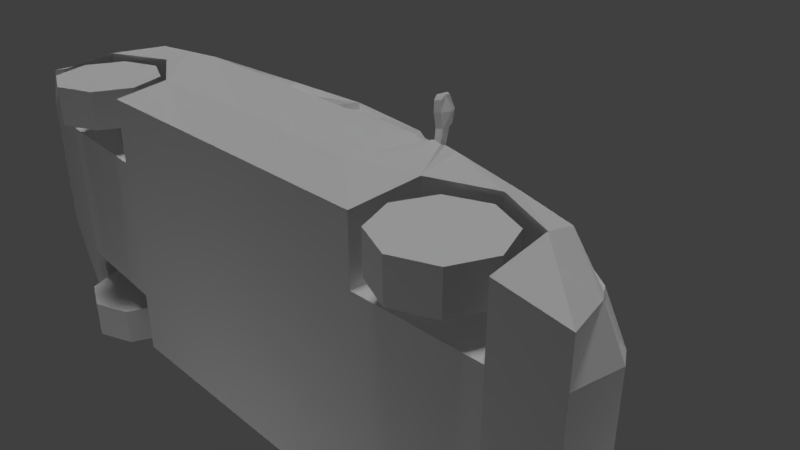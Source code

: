 # Source: model_car.blend  (saved by Blender 2.79.0; exported with 4.5.12 LTS)
import bpy
from mathutils import Matrix  # noqa: F401  (used for matrix-valued properties, if any)

bpy.ops.wm.read_factory_settings(use_empty=True)
scene = bpy.context.scene
scene.name = 'Scene'

# ---- collections
col_collection_1 = bpy.data.collections.new('Collection 1'); scene.collection.children.link(col_collection_1)

# ---- materials (node trees are filled in below, after node groups)
mat_material = bpy.data.materials.new('Material')
mat_material.alpha_threshold = 0.0
mat_material.use_transparent_shadow = False
mat_material.roughness = 0.5
mat_material.line_color = (0.0, 0.0, 0.0, 1.0)

# ---- material node trees

# ---- world
world_world = bpy.data.worlds.new('World'); scene.world = world_world
world_world.color = (0.05088, 0.05088, 0.05088)
world_world.use_sun_shadow = False
world_world.sun_shadow_jitter_overblur = 0.0
world_world.cycles.sampling_method = 'MANUAL'

# ---- cameras
cam_camera = bpy.data.cameras.new('Camera')
cam_camera.clip_end = 100.0
cam_camera.lens = 35.0
cam_camera.sensor_width = 32.0
cam_camera.sensor_height = 18.0
cam_camera.ortho_scale = 7.314
cam_camera.dof.focus_distance = 0.0
cam_camera.dof.aperture_fstop = 128.0

# ---- lights
light_lamp_004 = bpy.data.lights.new('Lamp.004', 'POINT')
light_lamp_004.transmission_factor = 0.0
light_lamp_004.cutoff_distance = 30.0
light_lamp_004.energy = 100.0
light_lamp_004.shadow_buffer_clip_start = 1.001
light_lamp_004.shadow_soft_size = 0.1
light_lamp_004.shadow_maximum_resolution = 0.006
light_lamp_004.use_absolute_resolution = True
light_lamp_003 = bpy.data.lights.new('Lamp.003', 'POINT')
light_lamp_003.transmission_factor = 0.0
light_lamp_003.cutoff_distance = 30.0
light_lamp_003.energy = 100.0
light_lamp_003.shadow_buffer_clip_start = 1.001
light_lamp_003.shadow_soft_size = 0.1
light_lamp_003.shadow_maximum_resolution = 0.006
light_lamp_003.use_absolute_resolution = True
light_lamp_002 = bpy.data.lights.new('Lamp.002', 'POINT')
light_lamp_002.transmission_factor = 0.0
light_lamp_002.cutoff_distance = 30.0
light_lamp_002.energy = 100.0
light_lamp_002.shadow_buffer_clip_start = 1.001
light_lamp_002.shadow_soft_size = 0.1
light_lamp_002.shadow_maximum_resolution = 0.006
light_lamp_002.use_absolute_resolution = True
light_lamp_001 = bpy.data.lights.new('Lamp.001', 'POINT')
light_lamp_001.transmission_factor = 0.0
light_lamp_001.cutoff_distance = 30.0
light_lamp_001.energy = 100.0
light_lamp_001.shadow_buffer_clip_start = 1.001
light_lamp_001.shadow_soft_size = 0.1
light_lamp_001.shadow_maximum_resolution = 0.006
light_lamp_001.use_absolute_resolution = True
light_lamp = bpy.data.lights.new('Lamp', 'SUN')
light_lamp.transmission_factor = 0.0
light_lamp.cutoff_distance = 30.0
light_lamp.angle = 0.1993
light_lamp.energy = 1.0
light_lamp.shadow_buffer_clip_start = 1.001
light_lamp.shadow_soft_size = 0.1
light_lamp.shadow_cascade_max_distance = 1000.0

# ---- meshes
me_cube = bpy.data.meshes.new('Cube')
me_cube.from_pydata([(0.238, -1.861, -0.998), (1.841, -1.857, -0.998), (0.2292, 0.8604, -0.998), (1.77, 0.08112, -0.998), (3.439, -0.1969, -0.998), (3.546, -1.821, -0.998), (4.238, -0.7552, -0.998), (4.272, -1.613, -0.998), (1.891, -0.9563, -0.998), (3.493, -1.009, -0.998), (4.375, -0.9746, -0.998), (2.604, -0.05788, -0.998), (2.693, -1.839, -0.998), (2.7, -0.6531, -0.998), (-2.621, -1.874, -0.998), (-2.629, 0.9525, -1.177), (-2.625, -1.161, -0.998), (-1.262, 1.014, -0.998), (-0.9118, -1.868, -0.998), (-4.332, -1.77, -0.998), (-4.475, 0.2549, -1.177), (-4.31, -1.065, -0.998), (-5.579, -1.504, -0.998), (-5.214, 0.1736, -1.177), (-5.583, -1.1, -1.177), (4.306, -0.8635, -0.998), (-5.422, -0.1136, -1.177), (-3.476, -1.822, -0.998), (-3.478, -0.6626, -0.998), (-3.552, 0.6037, -1.177), (1.124, -1.861, -1.863), (1.841, -1.857, -1.863), (2.444, -0.147, -1.549), (3.23, -0.2778, -1.549), (1.06, -0.06012, -1.863), (0.2025, 0.6962, -1.549), (1.539, -0.06342, -1.863), (1.659, -0.01614, -1.549), (3.466, -0.5978, -1.863), (4.046, -0.9054, -1.549), (3.983, -0.8034, -1.549), (3.546, -1.821, -1.857), (4.272, -1.613, -1.575), (1.127, -1.288, -2.031), (1.891, -0.9563, -1.96), (3.493, -1.009, -1.96), (4.111, -1.01, -1.549), (2.7, -0.6531, -1.96), (-0.8592, -1.222, -2.031), (-2.625, -1.161, -1.96), (2.652, -0.3517, -1.863), (-3.409, 0.09878, -1.863), (-2.482, 0.8041, -1.549), (-2.621, -1.874, -1.863), (-1.132, 0.8674, -1.549), (-0.9118, -1.868, -1.863), (-0.9755, 0.01934, -1.863), (-4.473, -0.1291, -1.863), (-4.22, 0.1474, -1.549), (-4.332, -1.77, -1.863), (-4.31, -1.065, -1.96), (-4.916, 0.0709, -1.549), (-3.478, -0.6626, -1.96), (-3.351, 0.4758, -1.549), (-5.111, -0.1995, -1.549), (-5.355, -1.504, -1.579), (-5.359, -1.1, -1.579), (-3.941, -0.01515, -1.863), (0.276, 0.8141, -0.9814), (1.672, 0.08785, -0.9814), (0.2658, 0.6773, -1.497), (1.586, -0.003165, -1.497), (1.104, -0.02204, -1.791), (1.499, -0.02317, -1.791), (0.9393, -0.02989, -1.777), (0.159, 0.6637, -1.486), (-1.05, 0.7903, -1.486), (-0.8493, 0.02979, -1.777), (-3.321, 0.1234, -1.788), (-2.453, 0.7158, -1.494), (-1.212, 0.7879, -1.494), (-1.133, 0.05657, -1.788), (-2.668, 0.8805, -1.14), (-4.398, 0.2264, -1.14), (-3.533, 0.5534, -1.14), (4.233, -0.8712, -1.096), (4.189, -0.8013, -1.096), (4.278, -0.943, -1.096), (4.107, -0.9658, -1.452), (4.024, -0.8324, -1.452), (4.065, -0.8983, -1.452), (2.027, -1.529, -1.38), (2.027, -1.529, -1.897), (2.234, -2.03, -1.38), (2.234, -2.03, -1.897), (2.736, -2.237, -1.38), (2.736, -2.237, -1.897), (3.237, -2.03, -1.38), (3.237, -2.03, -1.897), (3.444, -1.529, -1.38), (3.444, -1.529, -1.897), (3.237, -1.028, -1.38), (3.237, -1.028, -1.897), (2.736, -0.8201, -1.38), (2.736, -0.8201, -1.897), (2.234, -1.028, -1.38), (2.234, -1.028, -1.897), (-4.217, -1.529, -1.38), (-4.217, -1.529, -1.897), (-4.01, -2.03, -1.38), (-4.01, -2.03, -1.897), (-3.509, -2.237, -1.38), (-3.509, -2.237, -1.897), (-3.008, -2.03, -1.38), (-3.008, -2.03, -1.897), (-2.8, -1.529, -1.38), (-2.8, -1.529, -1.897), (-3.008, -1.028, -1.38), (-3.008, -1.028, -1.897), (-3.509, -0.8201, -1.38), (-3.509, -0.8201, -1.897), (-4.01, -1.028, -1.38), (-4.01, -1.028, -1.897), (1.302, -0.173, -1.967), (1.398, -0.1787, -1.941), (1.282, -0.09118, -1.905), (1.388, -0.08812, -1.905), (1.254, -0.111, -2.068), (1.371, -0.118, -2.093), (1.23, -0.009349, -2.06), (1.359, -0.005552, -2.088), (1.191, -0.07719, -2.363), (1.308, -0.08424, -2.388), (1.157, -0.002093, -2.401), (1.286, 0.001704, -2.429), (1.225, 0.1478, -2.086), (1.331, 0.07103, -2.109), (1.164, 0.1574, -2.396), (1.269, 0.0806, -2.418), (1.218, -0.1074, -2.238), (1.335, -0.1144, -2.263), (1.394, -0.001924, -2.274), (1.198, 0.2102, -2.225), (1.303, 0.1333, -2.247), (1.279, -0.07403, -2.113), (1.262, -0.0005248, -2.108), (1.234, -0.04958, -2.327), (1.209, 0.004722, -2.354), (1.287, 0.002099, -2.242), (1.253, -0.07141, -2.236), (1.239, 0.1582, -2.227), (1.214, 0.1201, -2.35), (1.259, 0.1131, -2.127), (0.238, -1.861, 1.002), (1.841, -1.857, 1.002), (3.439, -0.1969, 0.002034), (3.546, -1.821, 0.002034), (0.2292, 0.8604, 1.002), (1.77, 0.08112, 1.002), (3.439, -0.1969, 1.002), (3.546, -1.821, 1.002), (0.238, -1.861, 0.002034), (1.841, -1.857, 0.002034), (0.2292, 0.8604, 0.002034), (1.77, 0.08112, 0.002034), (4.238, -0.7552, 0.002034), (4.272, -1.613, 0.002034), (4.238, -0.7552, 1.002), (4.272, -1.613, 1.002), (1.891, -0.9563, 1.002), (3.493, -1.009, 1.002), (4.375, -0.9746, 0.002034), (4.375, -0.9746, 1.002), (2.604, -0.05788, 1.002), (2.693, -1.839, 0.002034), (2.604, -0.05788, 0.002034), (2.693, -1.839, 1.002), (2.7, -0.6531, 1.002), (-2.621, -1.874, 1.002), (-2.629, 0.9525, 1.181), (-2.621, -1.874, 0.002033), (-2.629, 0.9525, 0.002034), (-2.625, -1.161, 1.002), (-1.262, 1.014, 1.002), (-1.262, 1.014, 0.002034), (-0.9118, -1.868, 0.002034), (-0.9118, -1.868, 1.002), (-4.332, -1.77, 1.002), (-4.475, 0.2549, 1.181), (-4.332, -1.77, 0.002033), (-4.475, 0.2549, 0.002034), (-4.31, -1.065, 1.002), (-5.579, -1.504, 1.002), (-5.214, 0.1736, 1.181), (-5.579, -1.504, 0.002033), (-5.214, 0.1736, 0.002034), (-5.583, -1.1, 1.181), (-5.583, -1.1, 0.002033), (4.306, -0.8635, 1.002), (4.306, -0.8635, 0.002034), (-5.422, -0.1136, 1.181), (-5.422, -0.1136, 0.002034), (-3.476, -1.822, 1.002), (-3.478, -0.6626, 1.002), (-3.552, 0.6037, 1.181), (-3.476, -1.822, 0.002033), (1.124, -1.861, 1.867), (1.841, -1.857, 1.867), (2.444, -0.147, 1.553), (3.23, -0.2778, 1.553), (1.06, -0.06012, 1.867), (0.2025, 0.6962, 1.553), (1.539, -0.06342, 1.867), (1.659, -0.01614, 1.553), (3.466, -0.5978, 1.867), (4.046, -0.9054, 1.553), (3.983, -0.8034, 1.553), (3.546, -1.821, 1.861), (4.272, -1.613, 1.579), (1.127, -1.288, 2.035), (1.891, -0.9563, 1.964), (3.493, -1.009, 1.964), (4.111, -1.01, 1.553), (2.7, -0.6531, 1.964), (-0.8592, -1.222, 2.035), (-2.625, -1.161, 1.964), (2.652, -0.3517, 1.867), (-3.409, 0.09878, 1.867), (-2.482, 0.8041, 1.553), (-2.621, -1.874, 1.867), (-1.132, 0.8674, 1.553), (-0.9118, -1.868, 1.867), (-0.9755, 0.01933, 1.867), (-4.473, -0.1291, 1.867), (-4.22, 0.1474, 1.553), (-4.332, -1.77, 1.867), (-4.31, -1.065, 1.964), (-4.916, 0.0709, 1.553), (-3.478, -0.6626, 1.964), (-3.351, 0.4758, 1.553), (-5.111, -0.1995, 1.553), (-5.355, -1.504, 1.583), (-5.359, -1.1, 1.583), (-3.941, -0.01515, 1.867), (0.276, 0.8141, 0.9855), (1.672, 0.08785, 0.9854), (0.2845, 0.8189, 0.002034), (1.672, 0.08785, 0.002034), (0.2658, 0.6773, 1.501), (1.586, -0.003165, 1.501), (1.104, -0.02205, 1.795), (1.499, -0.02317, 1.795), (0.9393, -0.0299, 1.781), (0.159, 0.6637, 1.49), (-1.05, 0.7903, 1.49), (-0.8493, 0.02979, 1.781), (-3.321, 0.1234, 1.792), (-2.453, 0.7158, 1.498), (-1.212, 0.7879, 1.498), (-1.133, 0.05657, 1.792), (-2.668, 0.8805, 1.144), (-2.668, 0.8805, 0.002034), (-4.398, 0.2264, 1.144), (-4.398, 0.2264, 0.002034), (-3.533, 0.5534, 1.144), (-3.533, 0.5534, 0.002034), (4.233, -0.8712, 1.1), (4.189, -0.8013, 1.1), (4.278, -0.943, 1.1), (4.107, -0.9658, 1.456), (4.024, -0.8324, 1.456), (4.065, -0.8983, 1.456), (2.027, -1.529, 1.384), (2.027, -1.529, 1.901), (2.234, -2.03, 1.384), (2.234, -2.03, 1.901), (2.736, -2.237, 1.384), (2.736, -2.237, 1.901), (3.237, -2.03, 1.384), (3.237, -2.03, 1.901), (3.444, -1.529, 1.384), (3.444, -1.529, 1.901), (3.237, -1.028, 1.384), (3.237, -1.028, 1.901), (2.736, -0.8201, 1.384), (2.736, -0.8201, 1.901), (2.234, -1.028, 1.384), (2.234, -1.028, 1.901), (-4.217, -1.529, 1.384), (-4.217, -1.529, 1.901), (-4.01, -2.03, 1.384), (-4.01, -2.03, 1.901), (-3.509, -2.237, 1.384), (-3.509, -2.237, 1.901), (-3.008, -2.03, 1.384), (-3.008, -2.03, 1.901), (-2.8, -1.529, 1.384), (-2.8, -1.529, 1.901), (-3.008, -1.028, 1.384), (-3.008, -1.028, 1.901), (-3.509, -0.8201, 1.384), (-3.509, -0.8201, 1.901), (-4.01, -1.028, 1.384), (-4.01, -1.028, 1.901), (1.302, -0.173, 1.971), (1.398, -0.1787, 1.945), (1.282, -0.09118, 1.909), (1.388, -0.08812, 1.909), (1.254, -0.111, 2.072), (1.371, -0.118, 2.097), (1.23, -0.009349, 2.064), (1.359, -0.005552, 2.092), (1.191, -0.07719, 2.367), (1.308, -0.08424, 2.392), (1.157, -0.002093, 2.405), (1.286, 0.001704, 2.433), (1.225, 0.1478, 2.091), (1.331, 0.07103, 2.113), (1.164, 0.1574, 2.4), (1.269, 0.0806, 2.422), (1.218, -0.1074, 2.242), (1.335, -0.1144, 2.267), (1.394, -0.001924, 2.278), (1.198, 0.2102, 2.229), (1.303, 0.1333, 2.251), (1.279, -0.07403, 2.117), (1.262, -0.0005254, 2.112), (1.234, -0.04958, 2.331), (1.209, 0.004722, 2.358), (1.287, 0.002098, 2.246), (1.253, -0.07141, 2.24), (1.239, 0.1582, 2.231), (1.214, 0.1201, 2.354), (1.259, 0.1131, 2.131)], [], [(5, 166, 156), (20, 61, 23), (12, 156, 174), (175, 4, 11), (9, 41, 5), (35, 72, 34), (1, 161, 0), (6, 199, 25), (11, 37, 3), (155, 6, 4), (19, 60, 21), (10, 166, 7), (13, 5, 12), (1, 44, 8), (24, 65, 22), (8, 12, 1), (4, 32, 11), (164, 11, 3), (1, 174, 162), (20, 84, 29), (27, 21, 28), (17, 181, 184), (185, 14, 18), (17, 52, 15), (0, 31, 1), (161, 18, 0), (2, 184, 163), (10, 85, 25), (6, 33, 4), (20, 195, 190), (18, 30, 0), (205, 19, 27), (22, 197, 24), (24, 201, 26), (189, 22, 19), (13, 45, 9), (26, 195, 23), (26, 66, 24), (5, 42, 7), (23, 64, 26), (2, 54, 17), (7, 46, 10), (22, 59, 19), (25, 171, 10), (163, 68, 2), (40, 90, 39), (8, 47, 13), (180, 27, 14), (29, 58, 20), (14, 28, 16), (32, 38, 50), (33, 39, 38), (45, 42, 41), (48, 51, 56), (43, 31, 30), (37, 50, 36), (55, 49, 48), (30, 48, 43), (43, 56, 34), (60, 64, 57), (62, 57, 67), (59, 66, 60), (67, 58, 63), (57, 61, 58), (54, 77, 56), (36, 47, 44), (56, 80, 54), (38, 46, 45), (50, 45, 47), (44, 126, 36), (51, 63, 52), (49, 67, 51), (21, 62, 28), (14, 55, 18), (16, 53, 14), (28, 49, 16), (15, 63, 29), (246, 69, 68), (69, 70, 68), (70, 73, 72), (2, 70, 35), (3, 247, 164), (36, 71, 37), (34, 73, 36), (37, 69, 3), (74, 76, 75), (34, 75, 35), (35, 76, 54), (56, 74, 34), (81, 79, 80), (52, 78, 51), (51, 81, 56), (54, 79, 52), (84, 263, 265), (82, 265, 261), (29, 82, 15), (190, 83, 20), (15, 261, 181), (87, 90, 85), (85, 89, 86), (46, 87, 10), (6, 89, 40), (25, 86, 6), (39, 88, 46), (92, 93, 91), (94, 95, 93), (96, 97, 95), (98, 99, 97), (100, 101, 99), (102, 103, 101), (92, 104, 100), (104, 105, 103), (106, 91, 105), (101, 103, 105), (108, 109, 107), (110, 111, 109), (112, 113, 111), (114, 115, 113), (116, 117, 115), (118, 119, 117), (108, 120, 116), (120, 121, 119), (122, 107, 121), (117, 119, 121), (126, 129, 125), (43, 124, 44), (34, 123, 43), (36, 125, 34), (142, 152, 135), (125, 127, 123), (124, 130, 126), (123, 128, 124), (133, 132, 131), (140, 134, 141), (139, 132, 140), (133, 151, 137), (143, 137, 142), (134, 143, 141), (133, 138, 134), (130, 135, 129), (141, 136, 130), (136, 142, 135), (129, 144, 127), (127, 140, 128), (128, 141, 130), (139, 146, 131), (148, 146, 149), (145, 150, 148), (148, 151, 147), (145, 149, 144), (127, 149, 139), (135, 145, 129), (131, 147, 133), (137, 150, 142), (166, 160, 156), (237, 188, 193), (156, 176, 174), (159, 175, 173), (217, 170, 160), (250, 211, 210), (161, 154, 153), (199, 167, 198), (213, 173, 158), (167, 155, 159), (236, 187, 191), (166, 172, 168), (160, 177, 176), (220, 154, 169), (241, 196, 192), (176, 169, 154), (208, 159, 173), (173, 164, 158), (174, 154, 162), (264, 188, 204), (191, 202, 203), (181, 183, 184), (178, 185, 186), (228, 183, 179), (207, 153, 154), (186, 161, 153), (184, 157, 163), (266, 172, 198), (209, 167, 159), (195, 188, 190), (206, 186, 153), (187, 205, 202), (197, 192, 196), (201, 196, 200), (192, 189, 187), (221, 177, 170), (195, 200, 193), (242, 200, 196), (218, 160, 168), (240, 193, 200), (230, 157, 183), (222, 168, 172), (235, 192, 187), (171, 198, 172), (244, 163, 157), (271, 216, 215), (223, 169, 177), (202, 180, 178), (234, 204, 188), (203, 178, 182), (214, 208, 226), (215, 209, 214), (218, 221, 217), (227, 224, 232), (207, 219, 206), (226, 213, 212), (225, 231, 224), (224, 206, 219), (232, 219, 210), (240, 236, 233), (233, 238, 243), (242, 235, 236), (234, 243, 239), (237, 233, 234), (255, 230, 232), (223, 212, 220), (258, 232, 230), (222, 214, 221), (221, 226, 223), (307, 220, 212), (239, 227, 228), (243, 225, 227), (238, 191, 203), (231, 178, 186), (229, 182, 178), (225, 203, 182), (239, 179, 204), (245, 246, 244), (248, 245, 244), (251, 248, 250), (248, 157, 211), (247, 158, 164), (249, 212, 213), (251, 210, 212), (245, 213, 158), (254, 252, 253), (253, 210, 211), (254, 211, 230), (252, 232, 210), (257, 259, 258), (256, 228, 227), (259, 227, 232), (257, 230, 228), (263, 264, 265), (265, 260, 261), (260, 204, 179), (262, 190, 188), (261, 179, 181), (271, 268, 266), (270, 266, 267), (268, 222, 172), (270, 167, 216), (267, 198, 167), (269, 215, 222), (274, 273, 272), (276, 275, 274), (278, 277, 276), (280, 279, 278), (282, 281, 280), (284, 283, 282), (273, 277, 281), (286, 285, 284), (272, 287, 286), (274, 286, 282), (290, 289, 288), (292, 291, 290), (294, 293, 292), (296, 295, 294), (298, 297, 296), (300, 299, 298), (289, 293, 297), (302, 301, 300), (288, 303, 302), (290, 302, 298), (310, 307, 306), (305, 219, 220), (304, 210, 219), (306, 212, 210), (333, 323, 316), (308, 306, 304), (311, 305, 307), (309, 304, 305), (313, 314, 312), (315, 321, 322), (313, 320, 321), (332, 314, 318), (318, 324, 323), (324, 315, 322), (319, 314, 315), (316, 311, 310), (317, 322, 311), (323, 317, 316), (325, 310, 308), (321, 308, 309), (322, 309, 311), (327, 320, 312), (327, 329, 330), (331, 326, 329), (332, 329, 328), (330, 326, 325), (330, 308, 320), (326, 316, 310), (328, 312, 314), (331, 318, 323), (5, 7, 166), (20, 58, 61), (12, 5, 156), (175, 155, 4), (9, 45, 41), (35, 70, 72), (1, 162, 161), (6, 165, 199), (11, 32, 37), (155, 165, 6), (19, 59, 60), (10, 171, 166), (13, 9, 5), (1, 31, 44), (24, 66, 65), (8, 13, 12), (4, 33, 32), (164, 175, 11), (1, 12, 174), (20, 83, 84), (27, 19, 21), (17, 15, 181), (185, 180, 14), (17, 54, 52), (0, 30, 31), (161, 185, 18), (2, 17, 184), (10, 87, 85), (6, 40, 33), (20, 23, 195), (18, 55, 30), (205, 189, 19), (22, 194, 197), (24, 197, 201), (189, 194, 22), (13, 47, 45), (26, 201, 195), (26, 64, 66), (5, 41, 42), (23, 61, 64), (2, 35, 54), (7, 42, 46), (22, 65, 59), (25, 199, 171), (163, 246, 68), (40, 89, 90), (8, 44, 47), (180, 205, 27), (29, 63, 58), (14, 27, 28), (32, 33, 38), (33, 40, 39), (45, 46, 42), (48, 49, 51), (43, 44, 31), (37, 32, 50), (55, 53, 49), (30, 55, 48), (43, 48, 56), (60, 66, 64), (62, 60, 57), (59, 65, 66), (67, 57, 58), (57, 64, 61), (54, 76, 77), (36, 50, 47), (56, 81, 80), (38, 39, 46), (50, 38, 45), (44, 124, 126), (51, 67, 63), (49, 62, 67), (21, 60, 62), (14, 53, 55), (16, 49, 53), (28, 62, 49), (15, 52, 63), (246, 247, 69), (69, 71, 70), (70, 71, 73), (2, 68, 70), (3, 69, 247), (36, 73, 71), (34, 72, 73), (37, 71, 69), (74, 77, 76), (34, 74, 75), (35, 75, 76), (56, 77, 74), (81, 78, 79), (52, 79, 78), (51, 78, 81), (54, 80, 79), (84, 83, 263), (82, 84, 265), (29, 84, 82), (190, 263, 83), (15, 82, 261), (87, 88, 90), (85, 90, 89), (46, 88, 87), (6, 86, 89), (25, 85, 86), (39, 90, 88), (92, 94, 93), (94, 96, 95), (96, 98, 97), (98, 100, 99), (100, 102, 101), (102, 104, 103), (96, 94, 92), (92, 106, 104), (104, 102, 100), (100, 98, 96), (96, 92, 100), (104, 106, 105), (106, 92, 91), (105, 91, 93), (93, 95, 105), (95, 97, 105), (97, 99, 105), (99, 101, 105), (108, 110, 109), (110, 112, 111), (112, 114, 113), (114, 116, 115), (116, 118, 117), (118, 120, 119), (112, 110, 108), (108, 122, 120), (120, 118, 116), (116, 114, 112), (112, 108, 116), (120, 122, 121), (122, 108, 107), (121, 107, 109), (109, 111, 121), (111, 113, 121), (113, 115, 121), (115, 117, 121), (126, 130, 129), (43, 123, 124), (34, 125, 123), (36, 126, 125), (142, 150, 152), (125, 129, 127), (124, 128, 130), (123, 127, 128), (133, 134, 132), (140, 132, 134), (139, 131, 132), (133, 147, 151), (143, 138, 137), (134, 138, 143), (133, 137, 138), (130, 136, 135), (141, 143, 136), (136, 143, 142), (129, 145, 144), (127, 139, 140), (128, 140, 141), (139, 149, 146), (148, 147, 146), (145, 152, 150), (148, 150, 151), (145, 148, 149), (127, 144, 149), (135, 152, 145), (131, 146, 147), (137, 151, 150), (166, 168, 160), (237, 234, 188), (156, 160, 176), (159, 155, 175), (217, 221, 170), (250, 248, 211), (161, 162, 154), (199, 165, 167), (213, 208, 173), (167, 165, 155), (236, 235, 187), (166, 171, 172), (160, 170, 177), (220, 207, 154), (241, 242, 196), (176, 177, 169), (208, 209, 159), (173, 175, 164), (174, 176, 154), (264, 262, 188), (191, 187, 202), (181, 179, 183), (178, 180, 185), (228, 230, 183), (207, 206, 153), (186, 185, 161), (184, 183, 157), (266, 268, 172), (209, 216, 167), (195, 193, 188), (206, 231, 186), (187, 189, 205), (197, 194, 192), (201, 197, 196), (192, 194, 189), (221, 223, 177), (195, 201, 200), (242, 240, 200), (218, 217, 160), (240, 237, 193), (230, 211, 157), (222, 218, 168), (235, 241, 192), (171, 199, 198), (244, 246, 163), (271, 270, 216), (223, 220, 169), (202, 205, 180), (234, 239, 204), (203, 202, 178), (214, 209, 208), (215, 216, 209), (218, 222, 221), (227, 225, 224), (207, 220, 219), (226, 208, 213), (225, 229, 231), (224, 231, 206), (232, 224, 219), (240, 242, 236), (233, 236, 238), (242, 241, 235), (234, 233, 243), (237, 240, 233), (255, 254, 230), (223, 226, 212), (258, 259, 232), (222, 215, 214), (221, 214, 226), (307, 305, 220), (239, 243, 227), (243, 238, 225), (238, 236, 191), (231, 229, 178), (229, 225, 182), (225, 238, 203), (239, 228, 179), (245, 247, 246), (248, 249, 245), (251, 249, 248), (248, 244, 157), (247, 245, 158), (249, 251, 212), (251, 250, 210), (245, 249, 213), (254, 255, 252), (253, 252, 210), (254, 253, 211), (252, 255, 232), (257, 256, 259), (256, 257, 228), (259, 256, 227), (257, 258, 230), (263, 262, 264), (265, 264, 260), (260, 264, 204), (262, 263, 190), (261, 260, 179), (271, 269, 268), (270, 271, 266), (268, 269, 222), (270, 267, 167), (267, 266, 198), (269, 271, 215), (274, 275, 273), (276, 277, 275), (278, 279, 277), (280, 281, 279), (282, 283, 281), (284, 285, 283), (273, 275, 277), (277, 279, 281), (281, 283, 273), (283, 285, 273), (285, 287, 273), (286, 287, 285), (272, 273, 287), (274, 272, 286), (286, 284, 282), (282, 280, 274), (280, 278, 274), (278, 276, 274), (290, 291, 289), (292, 293, 291), (294, 295, 293), (296, 297, 295), (298, 299, 297), (300, 301, 299), (289, 291, 293), (293, 295, 297), (297, 299, 289), (299, 301, 289), (301, 303, 289), (302, 303, 301), (288, 289, 303), (290, 288, 302), (302, 300, 298), (298, 296, 290), (296, 294, 290), (294, 292, 290), (310, 311, 307), (305, 304, 219), (304, 306, 210), (306, 307, 212), (333, 331, 323), (308, 310, 306), (311, 309, 305), (309, 308, 304), (313, 315, 314), (315, 313, 321), (313, 312, 320), (332, 328, 314), (318, 319, 324), (324, 319, 315), (319, 318, 314), (316, 317, 311), (317, 324, 322), (323, 324, 317), (325, 326, 310), (321, 320, 308), (322, 321, 309), (327, 330, 320), (327, 328, 329), (331, 333, 326), (332, 331, 329), (330, 329, 326), (330, 325, 308), (326, 333, 316), (328, 327, 312), (331, 332, 318)])
_uv = me_cube.uv_layers.new(name='UVMap')
_uv.uv.foreach_set('vector', [0.3402, 0.2349, 0.2467, 0.2719, 0.2472, 0.2364, 0.09087, 0.2099, 0.001264, 0.1873, 0.07057, 0.1862, 0.6092, 0.2817, 0.5938, 0.255, 0.6171, 0.2581, 0.272, 0.3782, 0.364, 0.4008, 0.3591, 0.378, 0.9557, 0.3801, 0.9384, 0.3843, 0.9475, 0.3709, 0.9849, 0.362, 0.9918, 0.2761, 0.9989, 0.2767, 0.636, 0.2916, 0.7031, 0.2645, 0.7007, 0.2952, 0.3343, 0.331, 0.2525, 0.3136, 0.3337, 0.3136, 0.1679, 0.6083, 0.2737, 0.5899, 0.2803, 0.6146, 0.2502, 0.3983, 0.3343, 0.331, 0.3433, 0.3977, 0.9876, 0.3818, 0.9842, 0.4004, 0.9802, 0.3893, 0.334, 0.2908, 0.2531, 0.2594, 0.3507, 0.2593, 0.966, 0.3831, 0.9475, 0.3709, 0.9671, 0.3694, 0.9872, 0.3715, 0.9801, 0.3929, 0.9767, 0.3815, 0.1082, 0.02723, 0.0008099, -0.0005925, 0.1056, 0.0006358, 0.9767, 0.3815, 0.9671, 0.3694, 0.9872, 0.3715, 0.1208, 0.6044, 0.1719, 0.5953, 0.1666, 0.6113, 0.1741, 0.5843, 0.2543, 0.6077, 0.1763, 0.6049, 0.636, 0.2916, 0.6171, 0.2581, 0.644, 0.2619, 0.9371, 0.311, 0.9442, 0.3484, 0.9411, 0.3489, 0.9684, 0.3798, 0.9802, 0.3893, 0.9693, 0.3924, 0.7796, 0.214, 0.8809, 0.3017, 0.77, 0.2847, 0.7474, 0.2655, 0.818, 0.2973, 0.7469, 0.297, 0.5682, 0.7018, 0.6772, 0.6749, 0.693, 0.7001, 0.7007, 0.2952, 0.638, 0.3158, 0.636, 0.2916, 0.7031, 0.2645, 0.7469, 0.297, 0.7007, 0.2952, 0.64, 0.2128, 0.77, 0.2847, 0.6461, 0.2821, 0.3322, 0.3089, 0.3536, 0.3293, 0.3336, 0.3269, 0.337, 0.3447, 0.5001, 0.4044, 0.3714, 0.4037, 0.09081, 0.2106, 0.2485, 0.1894, 0.2486, 0.2097, 0.7469, 0.297, 0.6629, 0.3198, 0.7007, 0.2952, 0.8422, 0.2626, 0.8797, 0.2872, 0.8484, 0.2893, 0.1058, 0.001071, 0.2488, 0.02713, 0.1086, 0.0269, 0.1086, 0.0269, 0.2542, 0.1113, 0.06934, 0.1091, 0.8705, 0.2605, 0.9242, 0.268, 0.8797, 0.2872, 0.966, 0.3831, 0.9504, 0.391, 0.9557, 0.3801, 0.06934, 0.1091, 0.2485, 0.1894, 0.07094, 0.1866, 0.06933, 0.109, -0.0009238, 0.02582, 0.1082, 0.02723, 0.3402, 0.2349, 0.3633, 0.2725, 0.3389, 0.2725, 0.07057, 0.1862, 0.001669, 0.1049, 0.06933, 0.109, 0.4526, 0.6977, 0.5683, 0.6805, 0.5682, 0.7018, 0.3457, 0.2451, 0.439, 0.31, 0.3322, 0.3089, 0.9242, 0.268, 0.8968, 0.3072, 0.8797, 0.2872, 0.3337, 0.3136, 0.253, 0.2914, 0.334, 0.2908, 0.9998, 0.4047, 0.9356, 0.2073, 0.9973, 0.2078, 0.4415, 0.3439, 0.4236, 0.3278, 0.441, 0.3271, 0.9767, 0.3815, 0.965, 0.394, 0.966, 0.3831, 0.8125, 0.2654, 0.8484, 0.2893, 0.818, 0.2973, 0.776, 0.6943, 0.812, 0.6353, 0.8733, 0.67, 0.9489, 0.3813, 0.9693, 0.3924, 0.9573, 0.3892, 0.1517, 0.5905, 0.06762, 0.5508, 0.1537, 0.5787, 0.5001, 0.4044, 0.441, 0.3271, 0.4988, 0.3326, 0.4864, 0.3083, 0.4542, 0.2472, 0.4777, 0.2472, 0.5536, 0.5123, 0.7958, 0.6232, 0.5532, 0.62, 0.3616, 0.5099, 0.3007, 0.453, 0.3493, 0.4525, 0.2764, 0.6016, 0.1537, 0.5787, 0.2765, 0.584, 0.563, 0.4515, 0.7211, 0.5094, 0.5536, 0.5123, 0.3493, 0.4525, 0.5536, 0.5123, 0.3616, 0.5099, 0.3616, 0.5099, 0.5532, 0.62, 0.3454, 0.6133, 0.9129, 0.6029, 0.9266, 0.6221, 0.9051, 0.6184, 0.8097, 0.58, 0.8373, 0.6116, 0.8133, 0.6144, 0.9611, 0.4959, 0.9915, 0.5174, 0.9556, 0.5185, 0.8133, 0.6144, 0.812, 0.6353, 0.7892, 0.6544, 0.8373, 0.6116, 0.8586, 0.6201, 0.812, 0.6353, 0.5683, 0.6805, 0.5422, 0.624, 0.5532, 0.62, 0.2784, 0.6136, 0.1897, 0.5782, 0.2768, 0.5597, 0.5532, 0.62, 0.5756, 0.6753, 0.5683, 0.6805, 0.4988, 0.3326, 0.439, 0.31, 0.4864, 0.3083, 0.1294, 0.6035, 0.08149, 0.5434, 0.147, 0.5905, 0.2812, 0.5261, 0.3186, 0.6081, 0.2829, 0.6128, 0.7501, 0.622, 0.8126, 0.6544, 0.6772, 0.6749, 0.782, 0.5726, 0.8192, 0.614, 0.7796, 0.6104, 0.9802, 0.3893, 0.9695, 0.4028, 0.9693, 0.3924, 0.818, 0.2973, 0.7458, 0.325, 0.7469, 0.297, 0.9573, 0.3892, 0.9423, 0.3966, 0.9489, 0.3813, 0.9693, 0.3924, 0.9536, 0.4008, 0.9573, 0.3892, 0.693, 0.7001, 0.7892, 0.6544, 0.776, 0.6943, 0.6933, 0.2033, 0.8457, 0.005262, 0.8457, 0.2039, 0.8457, 0.005262, 0.928, 0.1971, 0.8457, 0.2039, 0.928, 0.1971, 0.9921, 0.003552, 0.9864, 0.06256, 0.9637, 0.3659, 0.9795, 0.3573, 0.9849, 0.362, 0.9529, 0.2435, 0.9385, 0.2504, 0.9375, 0.2451, 0.9775, 0.2429, 0.9643, 0.249, 0.9639, 0.2422, 0.9989, 0.2767, 0.9756, 0.2494, 0.9775, 0.2429, 0.9639, 0.2422, 0.9523, 0.2493, 0.9529, 0.2435, 0.3584, 0.6112, 0.5534, 0.685, 0.4303, 0.6805, 0.3454, 0.6133, 0.4632, 0.6716, 0.4592, 0.6754, 0.4592, 0.6754, 0.56, 0.6762, 0.5683, 0.6805, 0.5532, 0.62, 0.3961, 0.6231, 0.3454, 0.6133, 0.5914, 0.6238, 0.7323, 0.6647, 0.5961, 0.67, 0.6772, 0.6749, 0.7312, 0.6266, 0.7501, 0.622, 0.7501, 0.622, 0.5669, 0.6245, 0.5532, 0.62, 0.5683, 0.6805, 0.6736, 0.6688, 0.6772, 0.6749, 0.745, 0.1226, 0.801, 0.06729, 0.801, 0.1245, 0.745, 0.1798, 0.801, 0.1245, 0.801, 0.1818, 0.9411, 0.3489, 0.9546, 0.3811, 0.9542, 0.3857, 0.9806, 0.3117, 0.9389, 0.3152, 0.9371, 0.311, 0.9443, 0.2136, 0.9487, 0.2972, 0.9468, 0.2963, 0.3521, 0.3183, 0.4236, 0.3278, 0.3536, 0.3293, 0.3536, 0.3293, 0.4246, 0.3384, 0.3552, 0.3399, 0.439, 0.31, 0.3521, 0.3183, 0.3322, 0.3089, 0.337, 0.3447, 0.4246, 0.3384, 0.4415, 0.3439, 0.3336, 0.3269, 0.3552, 0.3399, 0.337, 0.3447, 0.441, 0.3271, 0.4224, 0.3169, 0.439, 0.31, 0.07983, 0.7444, 0.1275, 0.7147, 0.09359, 0.7442, 0.1238, 0.7064, 0.1817, 0.7143, 0.1275, 0.7147, 0.1882, 0.7055, 0.2212, 0.7439, 0.1817, 0.7143, 0.2329, 0.7429, 0.2204, 0.7877, 0.2212, 0.7439, 0.2329, 0.7954, 0.1846, 0.8219, 0.2204, 0.7877, 0.1876, 0.8332, 0.1299, 0.8223, 0.1846, 0.8219, 0.2356, 0.7915, 0.1274, 0.828, 0.08254, 0.7398, 0.1229, 0.8337, 0.09138, 0.7946, 0.1299, 0.8223, 0.07796, 0.796, 0.09359, 0.7442, 0.09138, 0.7946, 0.2068, 0.5262, 0.1487, 0.5262, 0.1076, 0.4928, 0.7411, 0.749, 0.7912, 0.7171, 0.7623, 0.7488, 0.7864, 0.7099, 0.8515, 0.7149, 0.7912, 0.7171, 0.8526, 0.7089, 0.8864, 0.7465, 0.8515, 0.7149, 0.8986, 0.7474, 0.8851, 0.7911, 0.8864, 0.7465, 0.8986, 0.8014, 0.8465, 0.8225, 0.8851, 0.7911, 0.8521, 0.8403, 0.7934, 0.8229, 0.8465, 0.8225, 0.899, 0.7963, 0.7907, 0.8328, 0.7459, 0.7447, 0.7854, 0.8408, 0.7574, 0.7924, 0.7934, 0.8229, 0.7392, 0.8021, 0.7623, 0.7488, 0.7574, 0.7924, 0.9143, 0.493, 0.8732, 0.5265, 0.8151, 0.5265, 0.2215, 0.4498, 0.222, 0.4461, 0.2253, 0.4459, 0.3616, 0.5099, 0.318, 0.6034, 0.2812, 0.5261, 0.3454, 0.6133, 0.3238, 0.6038, 0.3616, 0.5099, 0.2829, 0.6128, 0.3247, 0.6084, 0.3454, 0.6133, 0.2216, 0.4462, 0.2217, 0.4462, 0.2217, 0.4462, 0.2253, 0.4459, 0.2215, 0.4457, 0.2202, 0.4439, 0.2164, 0.4475, 0.2216, 0.4465, 0.2215, 0.4498, 0.2202, 0.4439, 0.2209, 0.4464, 0.2164, 0.4475, 0.2216, 0.4462, 0.2215, 0.4462, 0.2216, 0.4462, 0.2215, 0.4462, 0.2216, 0.4462, 0.2216, 0.4463, 0.2216, 0.4461, 0.2215, 0.4462, 0.2215, 0.4462, 0.2216, 0.4462, 0.2216, 0.4462, 0.2216, 0.4462, 0.2216, 0.4462, 0.2216, 0.4462, 0.2216, 0.4462, 0.2216, 0.4462, 0.2216, 0.4462, 0.2216, 0.4463, 0.2216, 0.4462, 0.2216, 0.4462, 0.2216, 0.4462, 0.2216, 0.4465, 0.2217, 0.4462, 0.222, 0.4461, 0.2216, 0.4463, 0.2217, 0.4463, 0.2216, 0.4465, 0.2217, 0.4463, 0.2216, 0.4462, 0.2217, 0.4462, 0.222, 0.4461, 0.2216, 0.4459, 0.2215, 0.4457, 0.2215, 0.4457, 0.2215, 0.4462, 0.2209, 0.4464, 0.2209, 0.4464, 0.2216, 0.4463, 0.2216, 0.4465, 0.2216, 0.4461, 0.2216, 0.4462, 0.2216, 0.4462, 0.5839, 0.9392, 0.5908, 0.943, 0.5835, 0.944, 0.5739, 0.9393, 0.5839, 0.9293, 0.5839, 0.9392, 0.5839, 0.9392, 0.5938, 0.9322, 0.594, 0.9397, 0.5739, 0.9393, 0.5835, 0.944, 0.5739, 0.944, 0.2215, 0.4457, 0.2216, 0.4461, 0.2216, 0.4461, 0.2217, 0.4462, 0.2218, 0.4461, 0.222, 0.4461, 0.2216, 0.4462, 0.2216, 0.4462, 0.2216, 0.4462, 0.2216, 0.4462, 0.2216, 0.4462, 0.2216, 0.4462, 0.2467, 0.2719, 0.3402, 0.2349, 0.2472, 0.2364, 0.001264, 0.1873, 0.09087, 0.2099, 0.07057, 0.1862, 0.5938, 0.255, 0.6092, 0.2817, 0.6171, 0.2581, 0.364, 0.4008, 0.272, 0.3782, 0.3591, 0.378, 0.9355, 0.387, 0.9541, 0.3825, 0.9453, 0.3726, 0.9918, 0.2761, 0.9849, 0.362, 0.9989, 0.2767, 0.7031, 0.2645, 0.636, 0.2916, 0.7007, 0.2952, 0.2525, 0.3136, 0.3343, 0.331, 0.3337, 0.3136, 0.2737, 0.5899, 0.1679, 0.6083, 0.2803, 0.6146, 0.3343, 0.331, 0.2502, 0.3983, 0.3433, 0.3977, 0.9839, 0.4005, 0.9878, 0.3822, 0.9802, 0.3895, 0.2531, 0.2594, 0.334, 0.2908, 0.3507, 0.2593, 0.9453, 0.3726, 0.9652, 0.3857, 0.9663, 0.371, 0.9804, 0.3962, 0.988, 0.3733, 0.9767, 0.384, 0.0008099, -0.0005925, 0.1082, 0.02723, 0.1056, 0.0006358, 0.9663, 0.371, 0.9767, 0.384, 0.988, 0.3733, 0.1719, 0.5953, 0.1208, 0.6044, 0.1666, 0.6113, 0.2543, 0.6077, 0.1741, 0.5843, 0.1763, 0.6049, 0.6171, 0.2581, 0.636, 0.2916, 0.644, 0.2619, 0.9442, 0.3484, 0.9371, 0.311, 0.9411, 0.3489, 0.9802, 0.3895, 0.9689, 0.3798, 0.9694, 0.3924, 0.8809, 0.3017, 0.7796, 0.214, 0.77, 0.2847, 0.818, 0.2973, 0.7474, 0.2655, 0.7469, 0.297, 0.6772, 0.6749, 0.5682, 0.7018, 0.693, 0.7001, 0.638, 0.3158, 0.7007, 0.2952, 0.636, 0.2916, 0.7469, 0.297, 0.7031, 0.2645, 0.7007, 0.2952, 0.77, 0.2847, 0.64, 0.2128, 0.6461, 0.2821, 0.3536, 0.3293, 0.3322, 0.3089, 0.3336, 0.3269, 0.5001, 0.4044, 0.337, 0.3447, 0.3714, 0.4037, 0.2485, 0.1894, 0.09081, 0.2106, 0.2486, 0.2097, 0.6629, 0.3198, 0.7469, 0.297, 0.7007, 0.2952, 0.8797, 0.2872, 0.8422, 0.2626, 0.8484, 0.2893, 0.2488, 0.02713, 0.1058, 0.001071, 0.1086, 0.0269, 0.2542, 0.1113, 0.1086, 0.0269, 0.06934, 0.1091, 0.9242, 0.268, 0.8705, 0.2605, 0.8797, 0.2872, 0.9484, 0.3942, 0.9652, 0.3857, 0.9541, 0.3825, 0.2485, 0.1894, 0.06934, 0.1091, 0.07094, 0.1866, -0.0009238, 0.02582, 0.06933, 0.109, 0.1082, 0.02723, 0.3633, 0.2725, 0.3402, 0.2349, 0.3389, 0.2725, 0.001669, 0.1049, 0.07057, 0.1862, 0.06933, 0.109, 0.5683, 0.6805, 0.4526, 0.6977, 0.5682, 0.7018, 0.439, 0.31, 0.3457, 0.2451, 0.3322, 0.3089, 0.8968, 0.3072, 0.9242, 0.268, 0.8797, 0.2872, 0.253, 0.2914, 0.3337, 0.3136, 0.334, 0.2908, 0.9356, 0.2073, 0.9998, 0.4047, 0.9973, 0.2078, 0.4236, 0.3278, 0.4415, 0.3439, 0.441, 0.3271, 0.9641, 0.3975, 0.9767, 0.384, 0.9652, 0.3857, 0.8484, 0.2893, 0.8125, 0.2654, 0.818, 0.2973, 0.812, 0.6353, 0.776, 0.6943, 0.8733, 0.67, 0.9694, 0.3924, 0.9495, 0.3809, 0.9576, 0.389, 0.06762, 0.5508, 0.1517, 0.5905, 0.1537, 0.5787, 0.441, 0.3271, 0.5001, 0.4044, 0.4988, 0.3326, 0.4542, 0.2472, 0.4864, 0.3083, 0.4777, 0.2472, 0.7958, 0.6232, 0.5536, 0.5123, 0.5532, 0.62, 0.3007, 0.453, 0.3616, 0.5099, 0.3493, 0.4525, 0.1537, 0.5787, 0.2764, 0.6016, 0.2765, 0.584, 0.7211, 0.5094, 0.563, 0.4515, 0.5536, 0.5123, 0.5536, 0.5123, 0.3493, 0.4525, 0.3616, 0.5099, 0.5532, 0.62, 0.3616, 0.5099, 0.3454, 0.6133, 0.9266, 0.6221, 0.9129, 0.6029, 0.9051, 0.6184, 0.8373, 0.6116, 0.8097, 0.58, 0.8133, 0.6144, 0.9915, 0.5174, 0.9611, 0.4959, 0.9556, 0.5185, 0.812, 0.6353, 0.8133, 0.6144, 0.7892, 0.6544, 0.8586, 0.6201, 0.8373, 0.6116, 0.812, 0.6353, 0.5422, 0.624, 0.5683, 0.6805, 0.5532, 0.62, 0.1897, 0.5782, 0.2784, 0.6136, 0.2768, 0.5597, 0.5756, 0.6753, 0.5532, 0.62, 0.5683, 0.6805, 0.439, 0.31, 0.4988, 0.3326, 0.4864, 0.3083, 0.08149, 0.5434, 0.1294, 0.6035, 0.147, 0.5905, 0.3186, 0.6081, 0.2812, 0.5261, 0.2829, 0.6128, 0.7892, 0.6544, 0.7501, 0.622, 0.6772, 0.6749, 0.8192, 0.614, 0.782, 0.5726, 0.7796, 0.6104, 0.9693, 0.4026, 0.9802, 0.3895, 0.9694, 0.3924, 0.7458, 0.325, 0.818, 0.2973, 0.7469, 0.297, 0.9425, 0.396, 0.9576, 0.389, 0.9495, 0.3809, 0.9536, 0.4003, 0.9694, 0.3924, 0.9576, 0.389, 0.7892, 0.6544, 0.693, 0.7001, 0.776, 0.6943, 0.8457, 0.005262, 0.6933, 0.2033, 0.8457, 0.2039, 0.928, 0.1971, 0.8457, 0.005262, 0.8457, 0.2039, 0.9921, 0.003552, 0.928, 0.1971, 0.9864, 0.06256, 0.9795, 0.3573, 0.9637, 0.3659, 0.9849, 0.362, 0.9385, 0.2504, 0.9529, 0.2435, 0.9375, 0.2451, 0.9643, 0.249, 0.9775, 0.2429, 0.9639, 0.2422, 0.9756, 0.2494, 0.9989, 0.2767, 0.9775, 0.2429, 0.9523, 0.2493, 0.9639, 0.2422, 0.9529, 0.2435, 0.5534, 0.685, 0.3584, 0.6112, 0.4303, 0.6805, 0.4632, 0.6716, 0.3454, 0.6133, 0.4592, 0.6754, 0.56, 0.6762, 0.4592, 0.6754, 0.5683, 0.6805, 0.3961, 0.6231, 0.5532, 0.62, 0.3454, 0.6133, 0.7323, 0.6647, 0.5914, 0.6238, 0.5961, 0.67, 0.7312, 0.6266, 0.6772, 0.6749, 0.7501, 0.622, 0.5669, 0.6245, 0.7501, 0.622, 0.5532, 0.62, 0.6736, 0.6688, 0.5683, 0.6805, 0.6772, 0.6749, 0.801, 0.06729, 0.745, 0.1226, 0.801, 0.1245, 0.801, 0.1245, 0.745, 0.1798, 0.801, 0.1818, 0.9546, 0.3811, 0.9411, 0.3489, 0.9542, 0.3857, 0.9389, 0.3152, 0.9806, 0.3117, 0.9371, 0.311, 0.9487, 0.2972, 0.9443, 0.2136, 0.9468, 0.2963, 0.4236, 0.3278, 0.3521, 0.3183, 0.3536, 0.3293, 0.4246, 0.3384, 0.3536, 0.3293, 0.3552, 0.3399, 0.3521, 0.3183, 0.439, 0.31, 0.3322, 0.3089, 0.4246, 0.3384, 0.337, 0.3447, 0.4415, 0.3439, 0.3552, 0.3399, 0.3336, 0.3269, 0.337, 0.3447, 0.4224, 0.3169, 0.441, 0.3271, 0.439, 0.31, 0.1275, 0.7147, 0.07983, 0.7444, 0.09359, 0.7442, 0.1817, 0.7143, 0.1238, 0.7064, 0.1275, 0.7147, 0.2212, 0.7439, 0.1882, 0.7055, 0.1817, 0.7143, 0.2204, 0.7877, 0.2329, 0.7429, 0.2212, 0.7439, 0.1846, 0.8219, 0.2329, 0.7954, 0.2204, 0.7877, 0.1299, 0.8223, 0.1876, 0.8332, 0.1846, 0.8219, 0.2356, 0.7915, 0.1908, 0.7033, 0.08254, 0.7398, 0.09138, 0.7946, 0.1229, 0.8337, 0.1299, 0.8223, 0.09359, 0.7442, 0.07796, 0.796, 0.09138, 0.7946, 0.1487, 0.412, 0.1076, 0.4928, 0.2068, 0.5262, 0.7912, 0.7171, 0.7411, 0.749, 0.7623, 0.7488, 0.8515, 0.7149, 0.7864, 0.7099, 0.7912, 0.7171, 0.8864, 0.7465, 0.8526, 0.7089, 0.8515, 0.7149, 0.8851, 0.7911, 0.8986, 0.7474, 0.8864, 0.7465, 0.8465, 0.8225, 0.8986, 0.8014, 0.8851, 0.7911, 0.7934, 0.8229, 0.8521, 0.8403, 0.8465, 0.8225, 0.899, 0.7963, 0.8541, 0.7081, 0.7459, 0.7447, 0.7574, 0.7924, 0.7854, 0.8408, 0.7934, 0.8229, 0.7623, 0.7488, 0.7392, 0.8021, 0.7574, 0.7924, 0.7741, 0.4458, 0.8151, 0.5265, 0.9143, 0.493, 0.222, 0.4461, 0.2215, 0.4498, 0.2253, 0.4459, 0.318, 0.6034, 0.3616, 0.5099, 0.2812, 0.5261, 0.3238, 0.6038, 0.3454, 0.6133, 0.3616, 0.5099, 0.3247, 0.6084, 0.2829, 0.6128, 0.3454, 0.6133, 0.2217, 0.4462, 0.2216, 0.4462, 0.2217, 0.4462, 0.2215, 0.4457, 0.2253, 0.4459, 0.2202, 0.4439, 0.2216, 0.4465, 0.2164, 0.4475, 0.2215, 0.4498, 0.2209, 0.4464, 0.2202, 0.4439, 0.2164, 0.4475, 0.2215, 0.4462, 0.2216, 0.4462, 0.2216, 0.4462, 0.2216, 0.4462, 0.2215, 0.4462, 0.2216, 0.4463, 0.2215, 0.4462, 0.2216, 0.4461, 0.2215, 0.4462, 0.2216, 0.4462, 0.2216, 0.4462, 0.2216, 0.4462, 0.2216, 0.4462, 0.2216, 0.4462, 0.2216, 0.4462, 0.2216, 0.4462, 0.2216, 0.4462, 0.2216, 0.4463, 0.2216, 0.4462, 0.2216, 0.4462, 0.2216, 0.4462, 0.2217, 0.4462, 0.2216, 0.4465, 0.222, 0.4461, 0.2217, 0.4463, 0.2216, 0.4463, 0.2216, 0.4465, 0.2216, 0.4462, 0.2217, 0.4463, 0.2217, 0.4462, 0.2216, 0.4459, 0.222, 0.4461, 0.2215, 0.4457, 0.2215, 0.4462, 0.2215, 0.4457, 0.2209, 0.4464, 0.2216, 0.4463, 0.2209, 0.4464, 0.2216, 0.4465, 0.2216, 0.4462, 0.2216, 0.4461, 0.2216, 0.4462, 0.5908, 0.943, 0.5839, 0.9392, 0.5835, 0.944, 0.5839, 0.9293, 0.5739, 0.9393, 0.5839, 0.9392, 0.5938, 0.9322, 0.5839, 0.9392, 0.594, 0.9397, 0.5835, 0.944, 0.5739, 0.9393, 0.5739, 0.944, 0.2216, 0.4461, 0.2215, 0.4457, 0.2216, 0.4461, 0.2218, 0.4461, 0.2217, 0.4462, 0.222, 0.4461, 0.2216, 0.4462, 0.2216, 0.4462, 0.2216, 0.4462, 0.2216, 0.4462, 0.2216, 0.4462, 0.2216, 0.4462, 0.3402, 0.2349, 0.3389, 0.2725, 0.2467, 0.2719, 0.09087, 0.2099, -0.0007424, 0.2106, 0.001264, 0.1873, 0.6092, 0.2817, 0.5814, 0.277, 0.5938, 0.255, 0.272, 0.3782, 0.272, 0.4015, 0.364, 0.4008, 0.9557, 0.3801, 0.9504, 0.391, 0.9384, 0.3843, 0.9849, 0.362, 0.9795, 0.3573, 0.9918, 0.2761, 0.636, 0.2916, 0.644, 0.2619, 0.7031, 0.2645, 0.3343, 0.331, 0.2525, 0.3315, 0.2525, 0.3136, 0.1679, 0.6083, 0.1719, 0.5953, 0.2737, 0.5899, 0.2502, 0.3983, 0.2525, 0.3315, 0.3343, 0.331, 0.9876, 0.3818, 0.9947, 0.3957, 0.9842, 0.4004, 0.334, 0.2908, 0.253, 0.2914, 0.2531, 0.2594, 0.966, 0.3831, 0.9557, 0.3801, 0.9475, 0.3709, 0.9872, 0.3715, 0.9946, 0.3872, 0.9801, 0.3929, 0.1082, 0.02723, -0.0009238, 0.02582, 0.0008099, -0.0005925, 0.9767, 0.3815, 0.966, 0.3831, 0.9671, 0.3694, 0.1208, 0.6044, 0.1168, 0.581, 0.1719, 0.5953, 0.1741, 0.5843, 0.2528, 0.5834, 0.2543, 0.6077, 0.636, 0.2916, 0.6092, 0.2817, 0.6171, 0.2581, 0.9371, 0.311, 0.9389, 0.3152, 0.9442, 0.3484, 0.9684, 0.3798, 0.9876, 0.3818, 0.9802, 0.3893, 0.7796, 0.214, 0.9081, 0.222, 0.8809, 0.3017, 0.7474, 0.2655, 0.8125, 0.2654, 0.818, 0.2973, 0.5682, 0.7018, 0.5683, 0.6805, 0.6772, 0.6749, 0.7007, 0.2952, 0.6629, 0.3198, 0.638, 0.3158, 0.7031, 0.2645, 0.7474, 0.2655, 0.7469, 0.297, 0.64, 0.2128, 0.7796, 0.214, 0.77, 0.2847, 0.3322, 0.3089, 0.3521, 0.3183, 0.3536, 0.3293, 0.337, 0.3447, 0.4415, 0.3439, 0.5001, 0.4044, 0.09081, 0.2106, 0.07094, 0.1866, 0.2485, 0.1894, 0.7469, 0.297, 0.7458, 0.325, 0.6629, 0.3198, 0.8422, 0.2626, 0.8705, 0.2605, 0.8797, 0.2872, 0.1058, 0.001071, 0.245, -0.0002476, 0.2488, 0.02713, 0.1086, 0.0269, 0.2488, 0.02713, 0.2542, 0.1113, 0.8705, 0.2605, 0.9095, 0.2531, 0.9242, 0.268, 0.966, 0.3831, 0.965, 0.394, 0.9504, 0.391, 0.06934, 0.1091, 0.2542, 0.1113, 0.2485, 0.1894, 0.06933, 0.109, 0.001669, 0.1049, -0.0009238, 0.02582, 0.3402, 0.2349, 0.3684, 0.2349, 0.3633, 0.2725, 0.07057, 0.1862, 0.001264, 0.1873, 0.001669, 0.1049, 0.4526, 0.6977, 0.4592, 0.6754, 0.5683, 0.6805, 0.3457, 0.2451, 0.4542, 0.2472, 0.439, 0.31, 0.9242, 0.268, 0.9253, 0.2864, 0.8968, 0.3072, 0.3337, 0.3136, 0.2525, 0.3136, 0.253, 0.2914, 0.9998, 0.4047, 0.9353, 0.4052, 0.9356, 0.2073, 0.4415, 0.3439, 0.4246, 0.3384, 0.4236, 0.3278, 0.9767, 0.3815, 0.9801, 0.3929, 0.965, 0.394, 0.8125, 0.2654, 0.8422, 0.2626, 0.8484, 0.2893, 0.776, 0.6943, 0.7892, 0.6544, 0.812, 0.6353, 0.9489, 0.3813, 0.9684, 0.3798, 0.9693, 0.3924, 0.1517, 0.5905, 0.0661, 0.5645, 0.06762, 0.5508, 0.5001, 0.4044, 0.4415, 0.3439, 0.441, 0.3271, 0.4864, 0.3083, 0.439, 0.31, 0.4542, 0.2472, 0.5536, 0.5123, 0.7048, 0.5182, 0.7958, 0.6232, 0.3616, 0.5099, 0.2812, 0.5261, 0.3007, 0.453, 0.2764, 0.6016, 0.1719, 0.5953, 0.1537, 0.5787, 0.563, 0.4515, 0.7165, 0.4523, 0.7211, 0.5094, 0.3493, 0.4525, 0.563, 0.4515, 0.5536, 0.5123, 0.3616, 0.5099, 0.5536, 0.5123, 0.5532, 0.62, 0.9129, 0.6029, 0.9487, 0.6019, 0.9266, 0.6221, 0.8097, 0.58, 0.8598, 0.5833, 0.8373, 0.6116, 0.9611, 0.4959, 0.9866, 0.498, 0.9915, 0.5174, 0.8133, 0.6144, 0.8373, 0.6116, 0.812, 0.6353, 0.8373, 0.6116, 0.8794, 0.6053, 0.8586, 0.6201, 0.5683, 0.6805, 0.56, 0.6762, 0.5422, 0.624, 0.2784, 0.6136, 0.1768, 0.6091, 0.1897, 0.5782, 0.5532, 0.62, 0.5669, 0.6245, 0.5756, 0.6753, 0.4988, 0.3326, 0.441, 0.3271, 0.439, 0.31, 0.1294, 0.6035, 0.06613, 0.5584, 0.08149, 0.5434, 0.2812, 0.5261, 0.318, 0.6034, 0.3186, 0.6081, 0.7501, 0.622, 0.8539, 0.6125, 0.8126, 0.6544, 0.782, 0.5726, 0.8097, 0.58, 0.8192, 0.614, 0.9802, 0.3893, 0.9842, 0.4004, 0.9695, 0.4028, 0.818, 0.2973, 0.8141, 0.3234, 0.7458, 0.325, 0.9573, 0.3892, 0.9536, 0.4008, 0.9423, 0.3966, 0.9693, 0.3924, 0.9695, 0.4028, 0.9536, 0.4008, 0.7172, 0.6957, 0.6772, 0.6749, 0.8126, 0.6544, 0.6933, 0.2033, 0.6933, 0.005262, 0.8457, 0.005262, 0.8457, 0.005262, 0.9287, 0.00342, 0.928, 0.1971, 0.928, 0.1971, 0.9287, 0.00342, 0.9921, 0.003552, 0.9637, 0.3659, 0.9615, 0.3595, 0.9795, 0.3573, 0.9529, 0.2435, 0.9523, 0.2493, 0.9385, 0.2504, 0.9775, 0.2429, 0.9756, 0.2494, 0.9643, 0.249, 0.9989, 0.2767, 0.9918, 0.2761, 0.9756, 0.2494, 0.9639, 0.2422, 0.9643, 0.249, 0.9523, 0.2493, 0.3584, 0.6112, 0.5389, 0.617, 0.5534, 0.685, 0.3454, 0.6133, 0.3961, 0.6231, 0.4632, 0.6716, 0.4592, 0.6754, 0.4632, 0.6716, 0.56, 0.6762, 0.5532, 0.62, 0.5422, 0.624, 0.3961, 0.6231, 0.5914, 0.6238, 0.7743, 0.6291, 0.7323, 0.6647, 0.6772, 0.6749, 0.6736, 0.6688, 0.7312, 0.6266, 0.7501, 0.622, 0.7312, 0.6266, 0.5669, 0.6245, 0.5683, 0.6805, 0.5756, 0.6753, 0.6736, 0.6688, 0.745, 0.1226, 0.745, 0.06536, 0.801, 0.06729, 0.745, 0.1798, 0.745, 0.1226, 0.801, 0.1245, 0.9411, 0.3489, 0.9442, 0.3484, 0.9546, 0.3811, 0.9806, 0.3117, 0.9822, 0.3126, 0.9389, 0.3152, 0.9443, 0.2136, 0.9551, 0.218, 0.9487, 0.2972, 0.3521, 0.3183, 0.4224, 0.3169, 0.4236, 0.3278, 0.3536, 0.3293, 0.4236, 0.3278, 0.4246, 0.3384, 0.439, 0.31, 0.4224, 0.3169, 0.3521, 0.3183, 0.337, 0.3447, 0.3552, 0.3399, 0.4246, 0.3384, 0.3336, 0.3269, 0.3536, 0.3293, 0.3552, 0.3399, 0.441, 0.3271, 0.4236, 0.3278, 0.4224, 0.3169, 0.07983, 0.7444, 0.1238, 0.7064, 0.1275, 0.7147, 0.1238, 0.7064, 0.1882, 0.7055, 0.1817, 0.7143, 0.1882, 0.7055, 0.2329, 0.7429, 0.2212, 0.7439, 0.2329, 0.7429, 0.2329, 0.7954, 0.2204, 0.7877, 0.2329, 0.7954, 0.1876, 0.8332, 0.1846, 0.8219, 0.1876, 0.8332, 0.1229, 0.8337, 0.1299, 0.8223, 0.1908, 0.7033, 0.2356, 0.7398, 0.2356, 0.7915, 0.2356, 0.7915, 0.1908, 0.828, 0.1274, 0.828, 0.1274, 0.828, 0.08254, 0.7915, 0.08254, 0.7398, 0.08254, 0.7398, 0.1274, 0.7033, 0.1908, 0.7033, 0.1908, 0.7033, 0.2356, 0.7915, 0.08254, 0.7398, 0.1229, 0.8337, 0.07796, 0.796, 0.09138, 0.7946, 0.07796, 0.796, 0.07983, 0.7444, 0.09359, 0.7442, 0.1076, 0.4928, 0.1076, 0.4455, 0.1487, 0.412, 0.1487, 0.412, 0.2068, 0.412, 0.1076, 0.4928, 0.2068, 0.412, 0.2478, 0.4455, 0.1076, 0.4928, 0.2478, 0.4455, 0.2478, 0.4928, 0.1076, 0.4928, 0.2478, 0.4928, 0.2068, 0.5262, 0.1076, 0.4928, 0.7411, 0.749, 0.7864, 0.7099, 0.7912, 0.7171, 0.7864, 0.7099, 0.8526, 0.7089, 0.8515, 0.7149, 0.8526, 0.7089, 0.8986, 0.7474, 0.8864, 0.7465, 0.8986, 0.7474, 0.8986, 0.8014, 0.8851, 0.7911, 0.8986, 0.8014, 0.8521, 0.8403, 0.8465, 0.8225, 0.8521, 0.8403, 0.7854, 0.8408, 0.7934, 0.8229, 0.8541, 0.7081, 0.899, 0.7447, 0.899, 0.7963, 0.899, 0.7963, 0.8541, 0.8328, 0.7907, 0.8328, 0.7907, 0.8328, 0.7459, 0.7963, 0.7459, 0.7447, 0.7459, 0.7447, 0.7907, 0.7081, 0.8541, 0.7081, 0.8541, 0.7081, 0.899, 0.7963, 0.7459, 0.7447, 0.7854, 0.8408, 0.7392, 0.8021, 0.7574, 0.7924, 0.7392, 0.8021, 0.7411, 0.749, 0.7623, 0.7488, 0.8151, 0.5265, 0.7741, 0.493, 0.7741, 0.4458, 0.7741, 0.4458, 0.8151, 0.4123, 0.8151, 0.5265, 0.8151, 0.4123, 0.8732, 0.4123, 0.8151, 0.5265, 0.8732, 0.4123, 0.9143, 0.4458, 0.8151, 0.5265, 0.9143, 0.4458, 0.9143, 0.493, 0.8151, 0.5265, 0.2215, 0.4498, 0.2216, 0.4465, 0.222, 0.4461, 0.3616, 0.5099, 0.3238, 0.6038, 0.318, 0.6034, 0.3454, 0.6133, 0.3247, 0.6084, 0.3238, 0.6038, 0.2829, 0.6128, 0.3186, 0.6081, 0.3247, 0.6084, 0.2216, 0.4462, 0.2216, 0.4462, 0.2217, 0.4462, 0.2253, 0.4459, 0.222, 0.4461, 0.2215, 0.4457, 0.2164, 0.4475, 0.2209, 0.4464, 0.2216, 0.4465, 0.2202, 0.4439, 0.2215, 0.4457, 0.2209, 0.4464, 0.2216, 0.4462, 0.2216, 0.4462, 0.2215, 0.4462, 0.2215, 0.4462, 0.2215, 0.4462, 0.2216, 0.4462, 0.2216, 0.4461, 0.2216, 0.4462, 0.2215, 0.4462, 0.2216, 0.4462, 0.2216, 0.4462, 0.2216, 0.4462, 0.2216, 0.4462, 0.2216, 0.4462, 0.2216, 0.4462, 0.2216, 0.4462, 0.2216, 0.4462, 0.2216, 0.4462, 0.2216, 0.4462, 0.2216, 0.4462, 0.2216, 0.4462, 0.2216, 0.4465, 0.2217, 0.4463, 0.2217, 0.4462, 0.2216, 0.4463, 0.2216, 0.4462, 0.2217, 0.4463, 0.2217, 0.4463, 0.2216, 0.4462, 0.2216, 0.4462, 0.222, 0.4461, 0.2218, 0.4461, 0.2216, 0.4459, 0.2215, 0.4457, 0.2216, 0.4461, 0.2215, 0.4462, 0.2209, 0.4464, 0.2215, 0.4462, 0.2216, 0.4463, 0.2216, 0.4461, 0.2216, 0.4461, 0.2216, 0.4462, 0.5839, 0.9392, 0.594, 0.9397, 0.5908, 0.943, 0.5739, 0.9393, 0.5757, 0.9321, 0.5839, 0.9293, 0.5839, 0.9392, 0.5839, 0.9293, 0.5938, 0.9322, 0.5739, 0.9393, 0.5839, 0.9392, 0.5835, 0.944, 0.2215, 0.4457, 0.2216, 0.4459, 0.2216, 0.4461, 0.2217, 0.4462, 0.2217, 0.4462, 0.2218, 0.4461, 0.2216, 0.4462, 0.2216, 0.4462, 0.2216, 0.4462, 0.2216, 0.4462, 0.2216, 0.4462, 0.2216, 0.4462, 0.2467, 0.2719, 0.3389, 0.2725, 0.3402, 0.2349, 0.001264, 0.1873, -0.0007424, 0.2106, 0.09087, 0.2099, 0.5938, 0.255, 0.5814, 0.277, 0.6092, 0.2817, 0.364, 0.4008, 0.272, 0.4015, 0.272, 0.3782, 0.9355, 0.387, 0.9484, 0.3942, 0.9541, 0.3825, 0.9918, 0.2761, 0.9795, 0.3573, 0.9849, 0.362, 0.7031, 0.2645, 0.644, 0.2619, 0.636, 0.2916, 0.2525, 0.3136, 0.2525, 0.3315, 0.3343, 0.331, 0.2737, 0.5899, 0.1719, 0.5953, 0.1679, 0.6083, 0.3343, 0.331, 0.2525, 0.3315, 0.2502, 0.3983, 0.9839, 0.4005, 0.9944, 0.3961, 0.9878, 0.3822, 0.2531, 0.2594, 0.253, 0.2914, 0.334, 0.2908, 0.9453, 0.3726, 0.9541, 0.3825, 0.9652, 0.3857, 0.9804, 0.3962, 0.9959, 0.3901, 0.988, 0.3733, 0.0008099, -0.0005925, -0.0009238, 0.02582, 0.1082, 0.02723, 0.9663, 0.371, 0.9652, 0.3857, 0.9767, 0.384, 0.1719, 0.5953, 0.1168, 0.581, 0.1208, 0.6044, 0.2543, 0.6077, 0.2528, 0.5834, 0.1741, 0.5843, 0.6171, 0.2581, 0.6092, 0.2817, 0.636, 0.2916, 0.9442, 0.3484, 0.9389, 0.3152, 0.9371, 0.311, 0.9802, 0.3895, 0.9878, 0.3822, 0.9689, 0.3798, 0.8809, 0.3017, 0.9081, 0.222, 0.7796, 0.214, 0.818, 0.2973, 0.8125, 0.2654, 0.7474, 0.2655, 0.6772, 0.6749, 0.5683, 0.6805, 0.5682, 0.7018, 0.638, 0.3158, 0.6629, 0.3198, 0.7007, 0.2952, 0.7469, 0.297, 0.7474, 0.2655, 0.7031, 0.2645, 0.77, 0.2847, 0.7796, 0.214, 0.64, 0.2128, 0.3536, 0.3293, 0.3521, 0.3183, 0.3322, 0.3089, 0.5001, 0.4044, 0.4415, 0.3439, 0.337, 0.3447, 0.2485, 0.1894, 0.07094, 0.1866, 0.09081, 0.2106, 0.6629, 0.3198, 0.7458, 0.325, 0.7469, 0.297, 0.8797, 0.2872, 0.8705, 0.2605, 0.8422, 0.2626, 0.2488, 0.02713, 0.245, -0.0002476, 0.1058, 0.001071, 0.2542, 0.1113, 0.2488, 0.02713, 0.1086, 0.0269, 0.9242, 0.268, 0.9095, 0.2531, 0.8705, 0.2605, 0.9484, 0.3942, 0.9641, 0.3975, 0.9652, 0.3857, 0.2485, 0.1894, 0.2542, 0.1113, 0.06934, 0.1091, -0.0009238, 0.02582, 0.001669, 0.1049, 0.06933, 0.109, 0.3633, 0.2725, 0.3684, 0.2349, 0.3402, 0.2349, 0.001669, 0.1049, 0.001264, 0.1873, 0.07057, 0.1862, 0.5683, 0.6805, 0.4592, 0.6754, 0.4526, 0.6977, 0.439, 0.31, 0.4542, 0.2472, 0.3457, 0.2451, 0.8968, 0.3072, 0.9253, 0.2864, 0.9242, 0.268, 0.253, 0.2914, 0.2525, 0.3136, 0.3337, 0.3136, 0.9356, 0.2073, 0.9353, 0.4052, 0.9998, 0.4047, 0.4236, 0.3278, 0.4246, 0.3384, 0.4415, 0.3439, 0.9641, 0.3975, 0.9804, 0.3962, 0.9767, 0.384, 0.8484, 0.2893, 0.8422, 0.2626, 0.8125, 0.2654, 0.812, 0.6353, 0.7892, 0.6544, 0.776, 0.6943, 0.9694, 0.3924, 0.9689, 0.3798, 0.9495, 0.3809, 0.06762, 0.5508, 0.0661, 0.5645, 0.1517, 0.5905, 0.441, 0.3271, 0.4415, 0.3439, 0.5001, 0.4044, 0.4542, 0.2472, 0.439, 0.31, 0.4864, 0.3083, 0.7958, 0.6232, 0.7048, 0.5182, 0.5536, 0.5123, 0.3007, 0.453, 0.2812, 0.5261, 0.3616, 0.5099, 0.1537, 0.5787, 0.1719, 0.5953, 0.2764, 0.6016, 0.7211, 0.5094, 0.7165, 0.4523, 0.563, 0.4515, 0.5536, 0.5123, 0.563, 0.4515, 0.3493, 0.4525, 0.5532, 0.62, 0.5536, 0.5123, 0.3616, 0.5099, 0.9266, 0.6221, 0.9487, 0.6019, 0.9129, 0.6029, 0.8373, 0.6116, 0.8598, 0.5833, 0.8097, 0.58, 0.9915, 0.5174, 0.9866, 0.498, 0.9611, 0.4959, 0.812, 0.6353, 0.8373, 0.6116, 0.8133, 0.6144, 0.8586, 0.6201, 0.8794, 0.6053, 0.8373, 0.6116, 0.5422, 0.624, 0.56, 0.6762, 0.5683, 0.6805, 0.1897, 0.5782, 0.1768, 0.6091, 0.2784, 0.6136, 0.5756, 0.6753, 0.5669, 0.6245, 0.5532, 0.62, 0.439, 0.31, 0.441, 0.3271, 0.4988, 0.3326, 0.08149, 0.5434, 0.06613, 0.5584, 0.1294, 0.6035, 0.3186, 0.6081, 0.318, 0.6034, 0.2812, 0.5261, 0.7892, 0.6544, 0.8133, 0.6144, 0.7501, 0.622, 0.8192, 0.614, 0.8097, 0.58, 0.782, 0.5726, 0.9693, 0.4026, 0.9839, 0.4005, 0.9802, 0.3895, 0.7458, 0.325, 0.8141, 0.3234, 0.818, 0.2973, 0.9425, 0.396, 0.9536, 0.4003, 0.9576, 0.389, 0.9536, 0.4003, 0.9693, 0.4026, 0.9694, 0.3924, 0.7892, 0.6544, 0.6772, 0.6749, 0.693, 0.7001, 0.8457, 0.005262, 0.6933, 0.005262, 0.6933, 0.2033, 0.928, 0.1971, 0.9287, 0.00342, 0.8457, 0.005262, 0.9921, 0.003552, 0.9287, 0.00342, 0.928, 0.1971, 0.9795, 0.3573, 0.9615, 0.3595, 0.9637, 0.3659, 0.9385, 0.2504, 0.9523, 0.2493, 0.9529, 0.2435, 0.9643, 0.249, 0.9756, 0.2494, 0.9775, 0.2429, 0.9756, 0.2494, 0.9918, 0.2761, 0.9989, 0.2767, 0.9523, 0.2493, 0.9643, 0.249, 0.9639, 0.2422, 0.5534, 0.685, 0.5389, 0.617, 0.3584, 0.6112, 0.4632, 0.6716, 0.3961, 0.6231, 0.3454, 0.6133, 0.56, 0.6762, 0.4632, 0.6716, 0.4592, 0.6754, 0.3961, 0.6231, 0.5422, 0.624, 0.5532, 0.62, 0.7323, 0.6647, 0.7743, 0.6291, 0.5914, 0.6238, 0.7312, 0.6266, 0.6736, 0.6688, 0.6772, 0.6749, 0.5669, 0.6245, 0.7312, 0.6266, 0.7501, 0.622, 0.6736, 0.6688, 0.5756, 0.6753, 0.5683, 0.6805, 0.801, 0.06729, 0.745, 0.06536, 0.745, 0.1226, 0.801, 0.1245, 0.745, 0.1226, 0.745, 0.1798, 0.9546, 0.3811, 0.9442, 0.3484, 0.9411, 0.3489, 0.9389, 0.3152, 0.9822, 0.3126, 0.9806, 0.3117, 0.9487, 0.2972, 0.9551, 0.218, 0.9443, 0.2136, 0.4236, 0.3278, 0.4224, 0.3169, 0.3521, 0.3183, 0.4246, 0.3384, 0.4236, 0.3278, 0.3536, 0.3293, 0.3521, 0.3183, 0.4224, 0.3169, 0.439, 0.31, 0.4246, 0.3384, 0.3552, 0.3399, 0.337, 0.3447, 0.3552, 0.3399, 0.3536, 0.3293, 0.3336, 0.3269, 0.4224, 0.3169, 0.4236, 0.3278, 0.441, 0.3271, 0.1275, 0.7147, 0.1238, 0.7064, 0.07983, 0.7444, 0.1817, 0.7143, 0.1882, 0.7055, 0.1238, 0.7064, 0.2212, 0.7439, 0.2329, 0.7429, 0.1882, 0.7055, 0.2204, 0.7877, 0.2329, 0.7954, 0.2329, 0.7429, 0.1846, 0.8219, 0.1876, 0.8332, 0.2329, 0.7954, 0.1299, 0.8223, 0.1229, 0.8337, 0.1876, 0.8332, 0.2356, 0.7915, 0.2356, 0.7398, 0.1908, 0.7033, 0.1908, 0.7033, 0.1274, 0.7033, 0.08254, 0.7398, 0.08254, 0.7398, 0.08254, 0.7915, 0.2356, 0.7915, 0.08254, 0.7915, 0.1274, 0.828, 0.2356, 0.7915, 0.1274, 0.828, 0.1908, 0.828, 0.2356, 0.7915, 0.09138, 0.7946, 0.07796, 0.796, 0.1229, 0.8337, 0.09359, 0.7442, 0.07983, 0.7444, 0.07796, 0.796, 0.1487, 0.412, 0.1076, 0.4455, 0.1076, 0.4928, 0.1076, 0.4928, 0.1487, 0.5262, 0.2068, 0.5262, 0.2068, 0.5262, 0.2478, 0.4928, 0.1487, 0.412, 0.2478, 0.4928, 0.2478, 0.4455, 0.1487, 0.412, 0.2478, 0.4455, 0.2068, 0.412, 0.1487, 0.412, 0.7912, 0.7171, 0.7864, 0.7099, 0.7411, 0.749, 0.8515, 0.7149, 0.8526, 0.7089, 0.7864, 0.7099, 0.8864, 0.7465, 0.8986, 0.7474, 0.8526, 0.7089, 0.8851, 0.7911, 0.8986, 0.8014, 0.8986, 0.7474, 0.8465, 0.8225, 0.8521, 0.8403, 0.8986, 0.8014, 0.7934, 0.8229, 0.7854, 0.8408, 0.8521, 0.8403, 0.899, 0.7963, 0.899, 0.7447, 0.8541, 0.7081, 0.8541, 0.7081, 0.7907, 0.7081, 0.7459, 0.7447, 0.7459, 0.7447, 0.7459, 0.7963, 0.899, 0.7963, 0.7459, 0.7963, 0.7907, 0.8328, 0.899, 0.7963, 0.7907, 0.8328, 0.8541, 0.8328, 0.899, 0.7963, 0.7574, 0.7924, 0.7392, 0.8021, 0.7854, 0.8408, 0.7623, 0.7488, 0.7411, 0.749, 0.7392, 0.8021, 0.7741, 0.4458, 0.7741, 0.493, 0.8151, 0.5265, 0.8151, 0.5265, 0.8732, 0.5265, 0.9143, 0.493, 0.9143, 0.493, 0.9143, 0.4458, 0.7741, 0.4458, 0.9143, 0.4458, 0.8732, 0.4123, 0.7741, 0.4458, 0.8732, 0.4123, 0.8151, 0.4123, 0.7741, 0.4458, 0.222, 0.4461, 0.2216, 0.4465, 0.2215, 0.4498, 0.318, 0.6034, 0.3238, 0.6038, 0.3616, 0.5099, 0.3238, 0.6038, 0.3247, 0.6084, 0.3454, 0.6133, 0.3247, 0.6084, 0.3186, 0.6081, 0.2829, 0.6128, 0.2217, 0.4462, 0.2216, 0.4462, 0.2216, 0.4462, 0.2215, 0.4457, 0.222, 0.4461, 0.2253, 0.4459, 0.2216, 0.4465, 0.2209, 0.4464, 0.2164, 0.4475, 0.2209, 0.4464, 0.2215, 0.4457, 0.2202, 0.4439, 0.2215, 0.4462, 0.2216, 0.4462, 0.2216, 0.4462, 0.2216, 0.4462, 0.2215, 0.4462, 0.2215, 0.4462, 0.2215, 0.4462, 0.2216, 0.4462, 0.2216, 0.4461, 0.2216, 0.4462, 0.2216, 0.4462, 0.2216, 0.4462, 0.2216, 0.4462, 0.2216, 0.4462, 0.2216, 0.4462, 0.2216, 0.4462, 0.2216, 0.4462, 0.2216, 0.4462, 0.2216, 0.4462, 0.2216, 0.4462, 0.2216, 0.4462, 0.2217, 0.4462, 0.2217, 0.4463, 0.2216, 0.4465, 0.2217, 0.4463, 0.2216, 0.4462, 0.2216, 0.4463, 0.2216, 0.4462, 0.2216, 0.4462, 0.2217, 0.4463, 0.2216, 0.4459, 0.2218, 0.4461, 0.222, 0.4461, 0.2215, 0.4462, 0.2216, 0.4461, 0.2215, 0.4457, 0.2216, 0.4463, 0.2215, 0.4462, 0.2209, 0.4464, 0.2216, 0.4462, 0.2216, 0.4461, 0.2216, 0.4461, 0.5908, 0.943, 0.594, 0.9397, 0.5839, 0.9392, 0.5839, 0.9293, 0.5757, 0.9321, 0.5739, 0.9393, 0.5938, 0.9322, 0.5839, 0.9293, 0.5839, 0.9392, 0.5835, 0.944, 0.5839, 0.9392, 0.5739, 0.9393, 0.2216, 0.4461, 0.2216, 0.4459, 0.2215, 0.4457, 0.2218, 0.4461, 0.2217, 0.4462, 0.2217, 0.4462, 0.2216, 0.4462, 0.2216, 0.4462, 0.2216, 0.4462, 0.2216, 0.4462, 0.2216, 0.4462, 0.2216, 0.4462])
me_cube.materials.append(mat_material)
me_cube.use_remesh_preserve_volume = False
me_cube.use_remesh_preserve_attributes = False
me_cube.use_mirror_vertex_groups = False
me_cube.update()

# ---- objects
ob_lamp_004 = bpy.data.objects.new('Lamp.004', light_lamp_004)
ob_lamp_003 = bpy.data.objects.new('Lamp.003', light_lamp_003)
ob_lamp_002 = bpy.data.objects.new('Lamp.002', light_lamp_002)
ob_lamp_001 = bpy.data.objects.new('Lamp.001', light_lamp_001)
ob_cube = bpy.data.objects.new('Cube', me_cube)
ob_lamp = bpy.data.objects.new('Lamp', light_lamp)
ob_camera = bpy.data.objects.new('Camera', cam_camera)

# ---- transforms, parenting, visibility, modifiers, constraints
ob_lamp_004.location = (-0.04622, 6.395, -3.07)
ob_lamp_004.rotation_euler = (0.01392, 0.004423, -0.8751)
ob_lamp_004.lock_rotations_4d = False
ob_lamp_004.empty_display_type = 'ARROWS'
ob_lamp_004.color = (0.0, 0.0, 0.0, 0.0)
ob_lamp_004.hide_viewport = True
ob_lamp_004.lineart.crease_threshold = 0.0
ob_lamp_003.location = (-0.04622, -6.589, -3.07)
ob_lamp_003.rotation_euler = (0.01392, 0.004423, -0.8751)
ob_lamp_003.lock_rotations_4d = False
ob_lamp_003.empty_display_type = 'ARROWS'
ob_lamp_003.color = (0.0, 0.0, 0.0, 0.0)
ob_lamp_003.hide_viewport = True
ob_lamp_003.lineart.crease_threshold = 0.0
ob_lamp_002.location = (6.258, 1.807, -1.815)
ob_lamp_002.rotation_euler = (0.01392, 0.004423, -0.8751)
ob_lamp_002.lock_rotations_4d = False
ob_lamp_002.empty_display_type = 'ARROWS'
ob_lamp_002.color = (0.0, 0.0, 0.0, 0.0)
ob_lamp_002.hide_viewport = True
ob_lamp_002.lineart.crease_threshold = 0.0
ob_lamp_001.location = (-5.005, -0.7103, -2.237)
ob_lamp_001.rotation_euler = (0.01392, 0.004423, -0.8751)
ob_lamp_001.lock_rotations_4d = False
ob_lamp_001.empty_display_type = 'ARROWS'
ob_lamp_001.color = (0.0, 0.0, 0.0, 0.0)
ob_lamp_001.hide_viewport = True
ob_lamp_001.lineart.crease_threshold = 0.0
ob_cube.location = (0.0, 0.0, 0.0)
ob_cube.lock_rotations_4d = False
ob_cube.empty_display_type = 'ARROWS'
ob_cube.lineart.crease_threshold = 0.0
ob_lamp.location = (0.03258, -1.277, 7.327)
ob_lamp.rotation_euler = (0.01392, 0.004423, -0.8751)
ob_lamp.lock_rotations_4d = False
ob_lamp.empty_display_type = 'ARROWS'
ob_lamp.color = (0.0, 0.0, 0.0, 0.0)
ob_lamp.hide_viewport = True
ob_lamp.lineart.crease_threshold = 0.0
ob_camera.location = (7.481, -6.508, 5.344)
ob_camera.rotation_euler = (1.109, 0.0, 0.8149)
ob_camera.lock_rotations_4d = False
ob_camera.empty_display_type = 'ARROWS'
ob_camera.color = (0.0, 0.0, 0.0, 0.0)
ob_camera.hide_viewport = True
ob_camera.display_type = 'WIRE'
ob_camera.lineart.crease_threshold = 0.0

# ---- collection membership
col_collection_1.objects.link(ob_lamp_004)
col_collection_1.objects.link(ob_lamp_003)
col_collection_1.objects.link(ob_lamp_002)
col_collection_1.objects.link(ob_lamp_001)
col_collection_1.objects.link(ob_cube)
col_collection_1.objects.link(ob_lamp)
col_collection_1.objects.link(ob_camera)

# ---- scene / render settings (as saved in the file)
scene.camera = ob_camera
scene.frame_start = 1; scene.frame_end = 250; scene.frame_set(1)
scene.render.engine = 'BLENDER_EEVEE_NEXT'
scene.render.resolution_percentage = 50
scene.render.dither_intensity = 0.0
scene.cycles.use_denoising = False
scene.cycles.samples = 128
scene.cycles.sampling_pattern = 'TABULATED_SOBOL'
scene.cycles.use_adaptive_sampling = False
scene.cycles.use_light_tree = False
scene.cycles.blur_glossy = 0.0
scene.cycles.sample_clamp_indirect = 0.0
scene.view_settings.view_transform = 'Standard'
bpy.context.view_layer.update()
